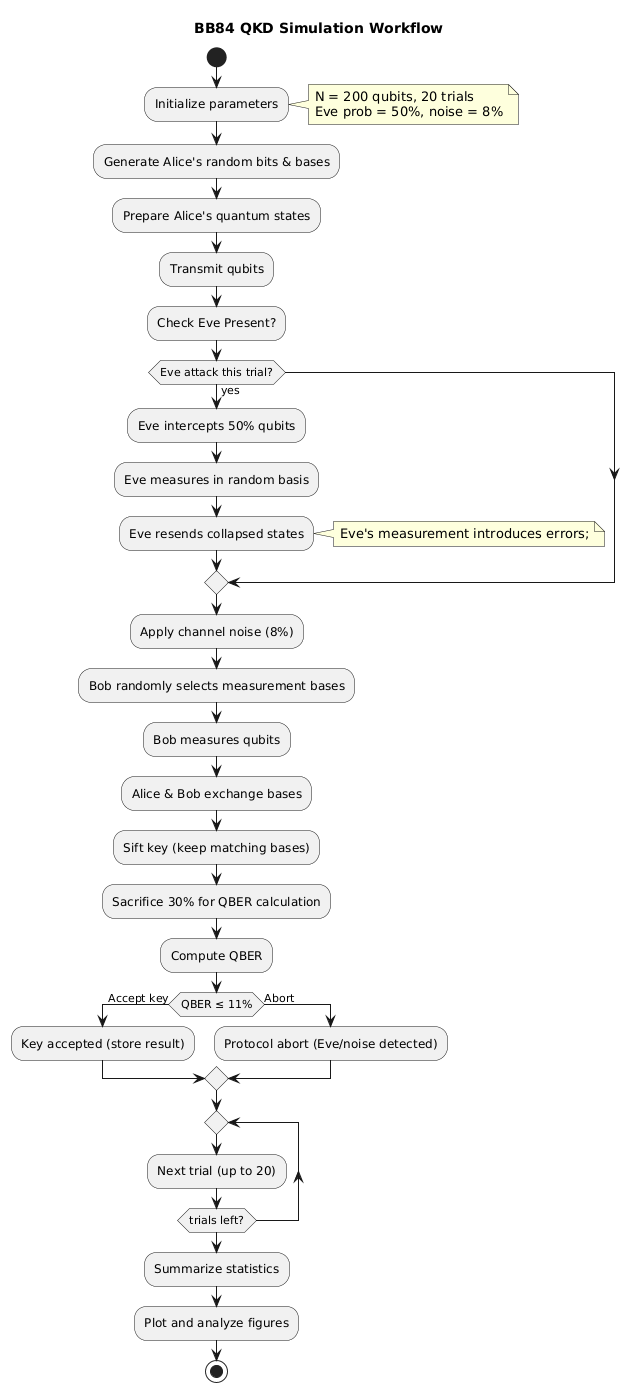

The diagram above was rendered by PlantUML. Its source (embedded in the PNG):
@startuml
title BB84 QKD Simulation Workflow

start

:Initialize parameters;
note right
  N = 200 qubits, 20 trials
  Eve prob = 50%, noise = 8%
end note

:Generate Alice's random bits & bases;
:Prepare Alice's quantum states;

:Transmit qubits;

:Check Eve Present?;
if (Eve attack this trial?) then (yes)
  :Eve intercepts 50% qubits;
  :Eve measures in random basis;
  :Eve resends collapsed states;
  note right
    Eve's measurement introduces errors;
  end note
endif

:Apply channel noise (8%);

:Bob randomly selects measurement bases;
:Bob measures qubits;

:Alice & Bob exchange bases;
:Sift key (keep matching bases);

:Sacrifice 30% for QBER calculation;
:Compute QBER;

if (QBER ≤ 11%) then (Accept key)
  :Key accepted (store result);
else (Abort)
  :Protocol abort (Eve/noise detected);
endif

repeat
:Next trial (up to 20);
repeat while (trials left?)

:Summarize statistics;
:Plot and analyze figures;

stop
@enduml